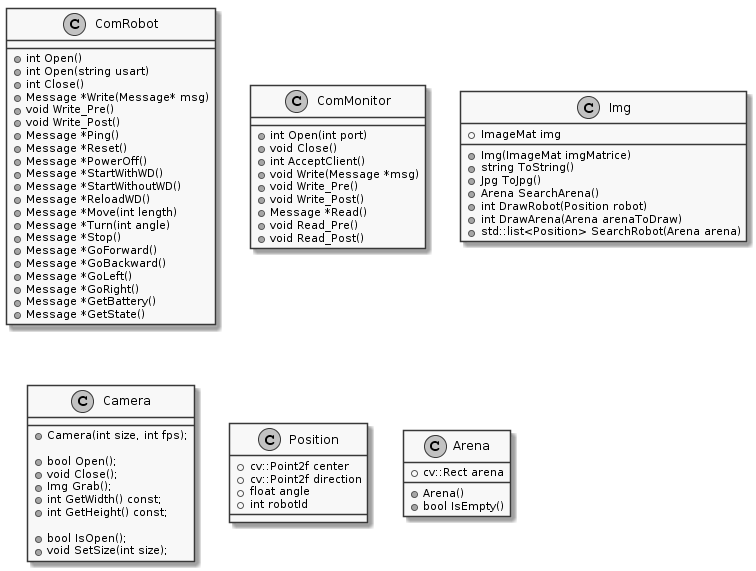

The diagram above was rendered by PlantUML. Its source (embedded in the PNG):
@startuml
skinparam monochrome true


class ComRobot {
  +int Open()
  +int Open(string usart)
  +int Close()
  +Message *Write(Message* msg)
  +void Write_Pre()
  +void Write_Post()
  +Message *Ping()
  +Message *Reset()
  +Message *PowerOff()
  +Message *StartWithWD()
  +Message *StartWithoutWD()
  +Message *ReloadWD()
  +Message *Move(int length)
  +Message *Turn(int angle)
  +Message *Stop()
  +Message *GoForward()
  +Message *GoBackward()
  +Message *GoLeft()
  +Message *GoRight()
  +Message *GetBattery()
  +Message *GetState()
}

class ComMonitor {
  +int Open(int port)
  +void Close()
  +int AcceptClient()
  +void Write(Message *msg)
  +void Write_Pre()
  +void Write_Post()
  +Message *Read()
  +void Read_Pre()
  +void Read_Post()
}
class Img{
    +ImageMat img
    +Img(ImageMat imgMatrice)
    +string ToString()
    +Jpg ToJpg()
    +Arena SearchArena()
    +int DrawRobot(Position robot)
    +int DrawArena(Arena arenaToDraw)
    +std::list<Position> SearchRobot(Arena arena)
}

class Camera{
    +Camera(int size, int fps);

    +bool Open();
    +void Close();
    +Img Grab();
    +int GetWidth() const;
    +int GetHeight() const;

    +bool IsOpen();
    +void SetSize(int size);
}

class Position{
    +cv::Point2f center
    +cv::Point2f direction
    +float angle
    +int robotId
}

class Arena{
    +cv::Rect arena
    +Arena()
    +bool IsEmpty()
}
@enduml